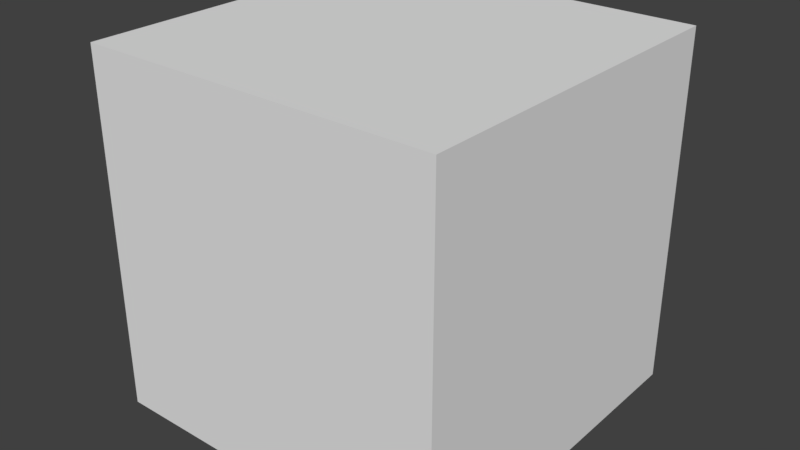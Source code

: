 # Source: cube_work_version.blend  (saved by Blender 2.78.0; exported with 4.5.12 LTS)
import bpy
from mathutils import Matrix  # noqa: F401  (used for matrix-valued properties, if any)

bpy.ops.wm.read_factory_settings(use_empty=True)
scene = bpy.context.scene
scene.name = 'Scene'

# ---- collections
col_collection_1 = bpy.data.collections.new('Collection 1'); scene.collection.children.link(col_collection_1)

# ---- world
world_world = bpy.data.worlds.new('World'); scene.world = world_world
world_world.color = (0.05088, 0.05088, 0.05088)
world_world.use_sun_shadow = False
world_world.sun_shadow_jitter_overblur = 0.0
world_world.cycles.sampling_method = 'MANUAL'

# ---- meshes
me_cube_001 = bpy.data.meshes.new('Cube.001')
me_cube_001.from_pydata([(-1.0, -1.0, -1.0), (-1.0, -1.0, 1.0), (-1.0, 1.0, -1.0), (-1.0, 1.0, 1.0), (1.0, -1.0, -1.0), (1.0, -1.0, 1.0), (1.0, 1.0, -1.0), (1.0, 1.0, 1.0), (-1.0, 1.0, -1.0), (-1.0, 1.0, -1.0), (-1.0, 1.0, -1.0), (-1.0, -1.0, -1.0), (-1.0, -1.0, -1.0), (-1.0, -1.0, -1.0), (-1.0, -1.0, -1.0), (-1.0, -1.0, 1.0), (-1.0, -1.0, 1.0), (-1.0, -1.0, 1.0), (-1.0, 1.0, 1.0), (-1.0, 1.0, 1.0), (-1.0, 1.0, 1.0), (-1.0, 1.0, 1.0), (1.0, 1.0, -1.0), (1.0, 1.0, -1.0), (1.0, 1.0, -1.0), (1.0, 1.0, -1.0), (1.0, 1.0, 1.0), (1.0, 1.0, 1.0), (1.0, 1.0, 1.0), (1.0, -1.0, -1.0), (1.0, -1.0, -1.0), (1.0, -1.0, -1.0), (1.0, -1.0, 1.0), (1.0, -1.0, 1.0), (1.0, -1.0, 1.0), (1.0, -1.0, 1.0)], [], [(15, 8, 11), (19, 22, 9), (27, 29, 23), (33, 12, 30), (24, 13, 10), (20, 32, 26), (16, 18, 2), (3, 28, 6), (7, 5, 4), (34, 17, 14), (25, 31, 0), (21, 1, 35)])
me_cube_001.polygons.foreach_set('use_smooth', [True] * 12)
_uv = me_cube_001.uv_layers.new(name='UVMap')
_uv.uv.foreach_set('vector', [0.9977, 0.994, 0.0009016, -0.001691, 0.9976, -0.001448, -0.00104, 0.9948, 0.9997, 0.0002323, 0.0009016, -0.001691, -0.001932, 0.9953, 0.9974, -0.003097, -0.0006512, -0.001864, 0.9987, 0.9974, -0.0004414, -0.001448, 1.001, -0.00505, 1.001, 0.9962, 0.001512, -0.003401, 0.0009017, 0.9983, -0.00104, -0.005227, 1.001, 0.9974, -0.001932, 0.9973, 0.9997, 0.9979, 0.0009127, 0.9967, 0.0009016, -0.001691, 0.0009127, 0.9967, 1.0, 0.9992, 1.0, 8.902e-05, 2.107e-05, 0.9953, 1.001, 0.9993, 0.9993, -0.003097, 0.9987, 0.9954, -0.0003024, 0.9979, -0.0004414, -0.003401, 1.001, 0.9942, 0.9974, -0.003097, 0.001512, -0.007307, 0.0009127, -0.005227, 0.9977, -0.004073, 1.001, 0.9954])
me_cube_001.use_remesh_preserve_volume = False
me_cube_001.use_remesh_preserve_attributes = False
me_cube_001.use_mirror_vertex_groups = False
me_cube_001.update()

# ---- objects
ob_cube = bpy.data.objects.new('Cube', me_cube_001)

# ---- transforms, parenting, visibility, modifiers, constraints
ob_cube.location = (0.0, 0.0, 0.0)
ob_cube.lineart.crease_threshold = 0.0

# ---- collection membership
col_collection_1.objects.link(ob_cube)

# ---- scene / render settings (as saved in the file)
scene.frame_start = 1; scene.frame_end = 250; scene.frame_set(1)
scene.render.engine = 'BLENDER_EEVEE_NEXT'
scene.render.resolution_percentage = 50
scene.render.dither_intensity = 0.0
scene.cycles.use_denoising = False
scene.cycles.samples = 128
scene.cycles.sampling_pattern = 'TABULATED_SOBOL'
scene.cycles.light_sampling_threshold = 0.0
scene.cycles.use_adaptive_sampling = False
scene.cycles.use_light_tree = False
scene.cycles.blur_glossy = 0.0
scene.cycles.sample_clamp_indirect = 0.0
scene.view_settings.view_transform = 'Standard'
bpy.context.view_layer.update()

# ---- added for rendering (the .blend has no active camera and no usable light): camera, sun
cam_auto = bpy.data.cameras.new('AutoCamera')
cam_auto.lens = 50.0
cam_auto.sensor_width = 36.0
cam_auto.clip_end = 1000.0
ob_auto_camera = bpy.data.objects.new('AutoCamera', cam_auto)
scene.collection.objects.link(ob_auto_camera)
ob_auto_camera.location = (3.20507, -3.84609, 2.56406)
ob_auto_camera.rotation_euler = (1.09748, -7.21219e-08, 0.694738)
scene.camera = ob_auto_camera
light_auto_sun = bpy.data.lights.new('AutoSun', 'SUN')
light_auto_sun.energy = 3.0
light_auto_sun.angle = 0.0523599
ob_auto_sun = bpy.data.objects.new('AutoSun', light_auto_sun)
scene.collection.objects.link(ob_auto_sun)
ob_auto_sun.rotation_euler = (0.872665, 0.174533, 0.523599)
bpy.context.view_layer.update()
